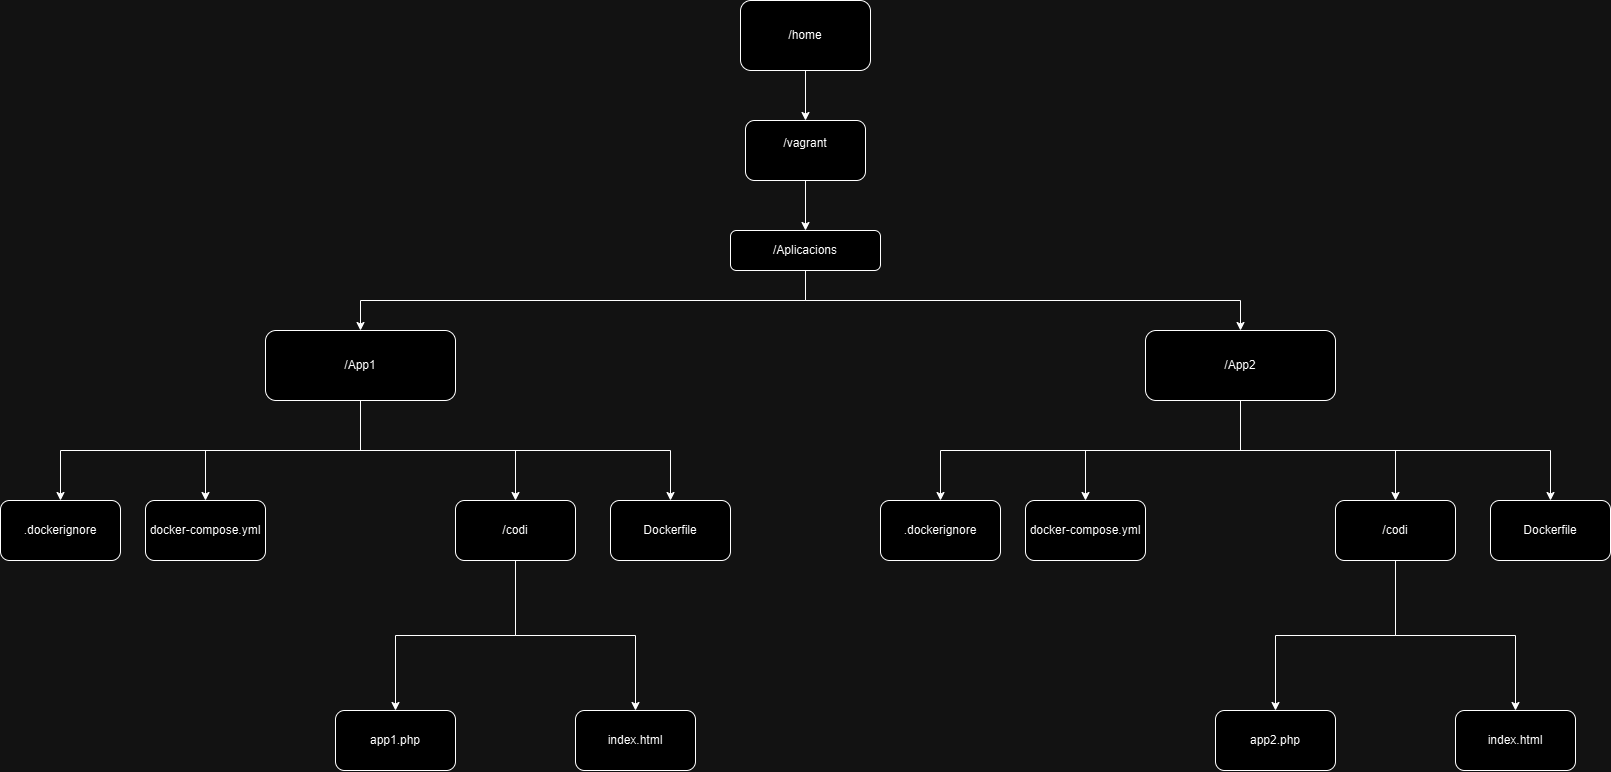

The diagram above was exported from draw.io. Its source (the exported page's mxGraphModel, read from the mxfile embedded in the PNG):
<mxGraphModel dx="2327" dy="2030" grid="1" gridSize="10" guides="1" tooltips="1" connect="1" arrows="1" fold="1" page="1" pageScale="1" pageWidth="827" pageHeight="1169" math="0" shadow="0">
  <root>
    <mxCell id="0" />
    <mxCell id="1" parent="0" />
    <mxCell id="W_QUu9oFDNGIp974_u-Z-1" style="edgeStyle=orthogonalEdgeStyle;rounded=0;orthogonalLoop=1;jettySize=auto;html=1;exitX=0.5;exitY=1;exitDx=0;exitDy=0;" edge="1" parent="1" source="-ePEUz70IIik_iIJu6On-1" target="-ePEUz70IIik_iIJu6On-8">
      <mxGeometry relative="1" as="geometry" />
    </mxCell>
    <mxCell id="W_QUu9oFDNGIp974_u-Z-2" style="edgeStyle=orthogonalEdgeStyle;rounded=0;orthogonalLoop=1;jettySize=auto;html=1;exitX=0.5;exitY=1;exitDx=0;exitDy=0;entryX=0.5;entryY=0;entryDx=0;entryDy=0;" edge="1" parent="1" source="-ePEUz70IIik_iIJu6On-1" target="-ePEUz70IIik_iIJu6On-12">
      <mxGeometry relative="1" as="geometry" />
    </mxCell>
    <mxCell id="W_QUu9oFDNGIp974_u-Z-3" style="edgeStyle=orthogonalEdgeStyle;rounded=0;orthogonalLoop=1;jettySize=auto;html=1;exitX=0.5;exitY=1;exitDx=0;exitDy=0;" edge="1" parent="1" source="-ePEUz70IIik_iIJu6On-1" target="-ePEUz70IIik_iIJu6On-9">
      <mxGeometry relative="1" as="geometry" />
    </mxCell>
    <mxCell id="W_QUu9oFDNGIp974_u-Z-4" style="edgeStyle=orthogonalEdgeStyle;rounded=0;orthogonalLoop=1;jettySize=auto;html=1;exitX=0.5;exitY=1;exitDx=0;exitDy=0;entryX=0.5;entryY=0;entryDx=0;entryDy=0;" edge="1" parent="1" source="-ePEUz70IIik_iIJu6On-1" target="-ePEUz70IIik_iIJu6On-10">
      <mxGeometry relative="1" as="geometry" />
    </mxCell>
    <mxCell id="-ePEUz70IIik_iIJu6On-1" value="/App1" style="rounded=1;whiteSpace=wrap;html=1;" vertex="1" parent="1">
      <mxGeometry x="-215" y="60" width="190" height="70" as="geometry" />
    </mxCell>
    <mxCell id="-ePEUz70IIik_iIJu6On-5" style="edgeStyle=orthogonalEdgeStyle;rounded=0;orthogonalLoop=1;jettySize=auto;html=1;exitX=0.5;exitY=1;exitDx=0;exitDy=0;entryX=0.5;entryY=0;entryDx=0;entryDy=0;" edge="1" parent="1" source="-ePEUz70IIik_iIJu6On-3" target="-ePEUz70IIik_iIJu6On-4">
      <mxGeometry relative="1" as="geometry" />
    </mxCell>
    <mxCell id="-ePEUz70IIik_iIJu6On-3" value="/home" style="rounded=1;whiteSpace=wrap;html=1;" vertex="1" parent="1">
      <mxGeometry x="260" y="-270" width="130" height="70" as="geometry" />
    </mxCell>
    <mxCell id="-ePEUz70IIik_iIJu6On-14" style="edgeStyle=orthogonalEdgeStyle;rounded=0;orthogonalLoop=1;jettySize=auto;html=1;exitX=0.5;exitY=1;exitDx=0;exitDy=0;entryX=0.5;entryY=0;entryDx=0;entryDy=0;" edge="1" parent="1" source="-ePEUz70IIik_iIJu6On-4" target="-ePEUz70IIik_iIJu6On-13">
      <mxGeometry relative="1" as="geometry" />
    </mxCell>
    <mxCell id="-ePEUz70IIik_iIJu6On-4" value="/vagrant&lt;div&gt;&lt;br&gt;&lt;/div&gt;" style="rounded=1;whiteSpace=wrap;html=1;" vertex="1" parent="1">
      <mxGeometry x="265" y="-150" width="120" height="60" as="geometry" />
    </mxCell>
    <mxCell id="-ePEUz70IIik_iIJu6On-8" value=".dockerignore" style="rounded=1;whiteSpace=wrap;html=1;" vertex="1" parent="1">
      <mxGeometry x="-480" y="230" width="120" height="60" as="geometry" />
    </mxCell>
    <mxCell id="-ePEUz70IIik_iIJu6On-9" value="Dockerfile" style="rounded=1;whiteSpace=wrap;html=1;" vertex="1" parent="1">
      <mxGeometry x="130" y="230" width="120" height="60" as="geometry" />
    </mxCell>
    <mxCell id="W_QUu9oFDNGIp974_u-Z-28" style="edgeStyle=orthogonalEdgeStyle;rounded=0;orthogonalLoop=1;jettySize=auto;html=1;exitX=0.5;exitY=1;exitDx=0;exitDy=0;entryX=0.5;entryY=0;entryDx=0;entryDy=0;" edge="1" parent="1" source="-ePEUz70IIik_iIJu6On-10" target="W_QUu9oFDNGIp974_u-Z-26">
      <mxGeometry relative="1" as="geometry" />
    </mxCell>
    <mxCell id="W_QUu9oFDNGIp974_u-Z-29" style="edgeStyle=orthogonalEdgeStyle;rounded=0;orthogonalLoop=1;jettySize=auto;html=1;exitX=0.5;exitY=1;exitDx=0;exitDy=0;entryX=0.5;entryY=0;entryDx=0;entryDy=0;" edge="1" parent="1" source="-ePEUz70IIik_iIJu6On-10" target="W_QUu9oFDNGIp974_u-Z-27">
      <mxGeometry relative="1" as="geometry" />
    </mxCell>
    <mxCell id="-ePEUz70IIik_iIJu6On-10" value="/codi" style="rounded=1;whiteSpace=wrap;html=1;" vertex="1" parent="1">
      <mxGeometry x="-25" y="230" width="120" height="60" as="geometry" />
    </mxCell>
    <mxCell id="-ePEUz70IIik_iIJu6On-12" value="docker-compose.yml" style="rounded=1;whiteSpace=wrap;html=1;" vertex="1" parent="1">
      <mxGeometry x="-335" y="230" width="120" height="60" as="geometry" />
    </mxCell>
    <mxCell id="-ePEUz70IIik_iIJu6On-16" style="edgeStyle=orthogonalEdgeStyle;rounded=0;orthogonalLoop=1;jettySize=auto;html=1;exitX=0.5;exitY=1;exitDx=0;exitDy=0;entryX=0.5;entryY=0;entryDx=0;entryDy=0;" edge="1" parent="1" source="-ePEUz70IIik_iIJu6On-13" target="-ePEUz70IIik_iIJu6On-1">
      <mxGeometry relative="1" as="geometry" />
    </mxCell>
    <mxCell id="-ePEUz70IIik_iIJu6On-17" style="edgeStyle=orthogonalEdgeStyle;rounded=0;orthogonalLoop=1;jettySize=auto;html=1;exitX=0.5;exitY=1;exitDx=0;exitDy=0;entryX=0.5;entryY=0;entryDx=0;entryDy=0;" edge="1" parent="1" source="-ePEUz70IIik_iIJu6On-13" target="W_QUu9oFDNGIp974_u-Z-13">
      <mxGeometry relative="1" as="geometry">
        <mxPoint x="635" y="60" as="targetPoint" />
      </mxGeometry>
    </mxCell>
    <mxCell id="-ePEUz70IIik_iIJu6On-18" style="edgeStyle=orthogonalEdgeStyle;rounded=0;orthogonalLoop=1;jettySize=auto;html=1;exitX=0.5;exitY=1;exitDx=0;exitDy=0;entryX=0.5;entryY=0;entryDx=0;entryDy=0;" edge="1" parent="1" source="-ePEUz70IIik_iIJu6On-13" target="W_QUu9oFDNGIp974_u-Z-13">
      <mxGeometry relative="1" as="geometry" />
    </mxCell>
    <mxCell id="-ePEUz70IIik_iIJu6On-13" value="/Aplicacions" style="rounded=1;whiteSpace=wrap;html=1;" vertex="1" parent="1">
      <mxGeometry x="250" y="-40" width="150" height="40" as="geometry" />
    </mxCell>
    <mxCell id="W_QUu9oFDNGIp974_u-Z-9" style="edgeStyle=orthogonalEdgeStyle;rounded=0;orthogonalLoop=1;jettySize=auto;html=1;exitX=0.5;exitY=1;exitDx=0;exitDy=0;" edge="1" parent="1" source="W_QUu9oFDNGIp974_u-Z-13" target="W_QUu9oFDNGIp974_u-Z-14">
      <mxGeometry relative="1" as="geometry" />
    </mxCell>
    <mxCell id="W_QUu9oFDNGIp974_u-Z-10" style="edgeStyle=orthogonalEdgeStyle;rounded=0;orthogonalLoop=1;jettySize=auto;html=1;exitX=0.5;exitY=1;exitDx=0;exitDy=0;entryX=0.5;entryY=0;entryDx=0;entryDy=0;" edge="1" parent="1" source="W_QUu9oFDNGIp974_u-Z-13" target="W_QUu9oFDNGIp974_u-Z-17">
      <mxGeometry relative="1" as="geometry" />
    </mxCell>
    <mxCell id="W_QUu9oFDNGIp974_u-Z-11" style="edgeStyle=orthogonalEdgeStyle;rounded=0;orthogonalLoop=1;jettySize=auto;html=1;exitX=0.5;exitY=1;exitDx=0;exitDy=0;" edge="1" parent="1" source="W_QUu9oFDNGIp974_u-Z-13" target="W_QUu9oFDNGIp974_u-Z-15">
      <mxGeometry relative="1" as="geometry" />
    </mxCell>
    <mxCell id="W_QUu9oFDNGIp974_u-Z-12" style="edgeStyle=orthogonalEdgeStyle;rounded=0;orthogonalLoop=1;jettySize=auto;html=1;exitX=0.5;exitY=1;exitDx=0;exitDy=0;entryX=0.5;entryY=0;entryDx=0;entryDy=0;" edge="1" parent="1" source="W_QUu9oFDNGIp974_u-Z-13" target="W_QUu9oFDNGIp974_u-Z-16">
      <mxGeometry relative="1" as="geometry" />
    </mxCell>
    <mxCell id="W_QUu9oFDNGIp974_u-Z-13" value="/App2" style="rounded=1;whiteSpace=wrap;html=1;" vertex="1" parent="1">
      <mxGeometry x="665" y="60" width="190" height="70" as="geometry" />
    </mxCell>
    <mxCell id="W_QUu9oFDNGIp974_u-Z-14" value=".dockerignore" style="rounded=1;whiteSpace=wrap;html=1;" vertex="1" parent="1">
      <mxGeometry x="400" y="230" width="120" height="60" as="geometry" />
    </mxCell>
    <mxCell id="W_QUu9oFDNGIp974_u-Z-15" value="Dockerfile" style="rounded=1;whiteSpace=wrap;html=1;" vertex="1" parent="1">
      <mxGeometry x="1010" y="230" width="120" height="60" as="geometry" />
    </mxCell>
    <mxCell id="W_QUu9oFDNGIp974_u-Z-24" style="edgeStyle=orthogonalEdgeStyle;rounded=0;orthogonalLoop=1;jettySize=auto;html=1;exitX=0.5;exitY=1;exitDx=0;exitDy=0;entryX=0.5;entryY=0;entryDx=0;entryDy=0;" edge="1" parent="1" source="W_QUu9oFDNGIp974_u-Z-16" target="W_QUu9oFDNGIp974_u-Z-22">
      <mxGeometry relative="1" as="geometry" />
    </mxCell>
    <mxCell id="W_QUu9oFDNGIp974_u-Z-25" style="edgeStyle=orthogonalEdgeStyle;rounded=0;orthogonalLoop=1;jettySize=auto;html=1;exitX=0.5;exitY=1;exitDx=0;exitDy=0;entryX=0.5;entryY=0;entryDx=0;entryDy=0;" edge="1" parent="1" source="W_QUu9oFDNGIp974_u-Z-16" target="W_QUu9oFDNGIp974_u-Z-23">
      <mxGeometry relative="1" as="geometry" />
    </mxCell>
    <mxCell id="W_QUu9oFDNGIp974_u-Z-16" value="/codi" style="rounded=1;whiteSpace=wrap;html=1;" vertex="1" parent="1">
      <mxGeometry x="855" y="230" width="120" height="60" as="geometry" />
    </mxCell>
    <mxCell id="W_QUu9oFDNGIp974_u-Z-17" value="docker-compose.yml" style="rounded=1;whiteSpace=wrap;html=1;" vertex="1" parent="1">
      <mxGeometry x="545" y="230" width="120" height="60" as="geometry" />
    </mxCell>
    <mxCell id="W_QUu9oFDNGIp974_u-Z-22" value="app2.php" style="rounded=1;whiteSpace=wrap;html=1;" vertex="1" parent="1">
      <mxGeometry x="735" y="440" width="120" height="60" as="geometry" />
    </mxCell>
    <mxCell id="W_QUu9oFDNGIp974_u-Z-23" value="index.html" style="rounded=1;whiteSpace=wrap;html=1;" vertex="1" parent="1">
      <mxGeometry x="975" y="440" width="120" height="60" as="geometry" />
    </mxCell>
    <mxCell id="W_QUu9oFDNGIp974_u-Z-26" value="app1.php" style="rounded=1;whiteSpace=wrap;html=1;" vertex="1" parent="1">
      <mxGeometry x="-145" y="440" width="120" height="60" as="geometry" />
    </mxCell>
    <mxCell id="W_QUu9oFDNGIp974_u-Z-27" value="index.html" style="rounded=1;whiteSpace=wrap;html=1;" vertex="1" parent="1">
      <mxGeometry x="95" y="440" width="120" height="60" as="geometry" />
    </mxCell>
  </root>
</mxGraphModel>